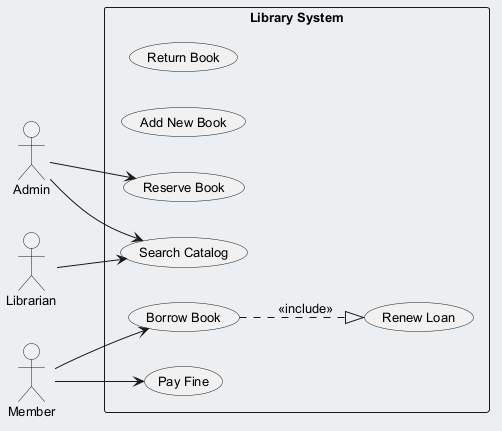

The diagram above was rendered by PlantUML. Its source (embedded in the PNG):
@startuml
skinparam backgroundColor #ECEFF1
skinparam classBackgroundColor #FFFFFF
skinparam classBorderColor #455A64
skinparam defaultFontSize 13
left to right direction
actor "Admin" as A
actor "Member" as M
actor "Librarian" as L
rectangle "Library System" {
  usecase "Return Book" as UC_ReturnBook
  usecase "Renew Loan" as UC_RenewLoan
  usecase "Add New Book" as UC_AddNewBook
  usecase "Pay Fine" as UC_PayFine
  usecase "Reserve Book" as UC_ReserveBook
  usecase "Search Catalog" as UC_SearchCatalog
  usecase "Borrow Book" as UC_BorrowBook
}
A --> UC_ReserveBook
A --> UC_SearchCatalog
M --> UC_BorrowBook
M --> UC_PayFine
L --> UC_SearchCatalog
UC_BorrowBook ..|> UC_RenewLoan : <<include>>
@enduml